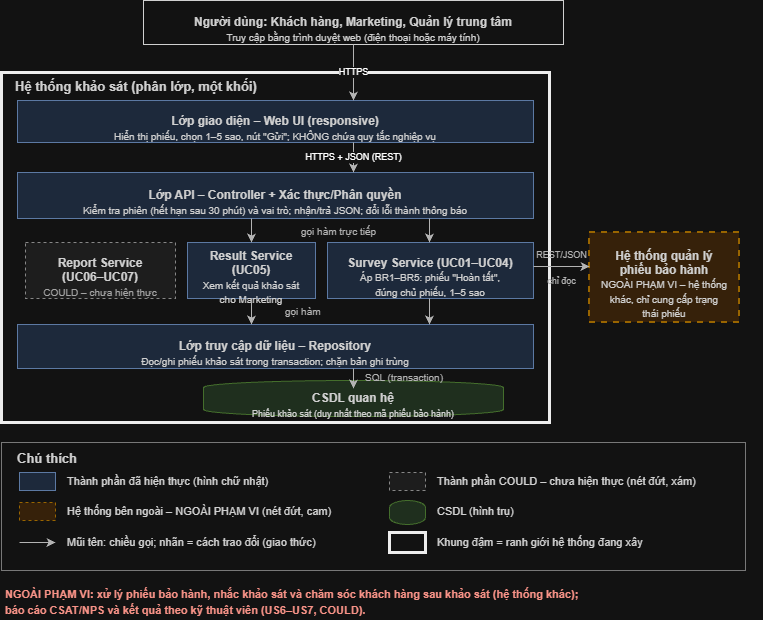

The diagram above was exported from draw.io. Its source (the exported page's mxGraphModel, read from the mxfile embedded in the PNG):
<mxGraphModel dx="1030" dy="658" grid="1" gridSize="10" guides="1" tooltips="1" connect="1" arrows="1" fold="1" page="1" pageScale="1" pageWidth="760" pageHeight="650" math="0" shadow="0">
  <root>
    <mxCell id="0" />
    <mxCell id="1" parent="0" />
    <mxCell id="c3" parent="1" style="rounded=0;whiteSpace=wrap;html=1;fillColor=#FFFFFF;strokeColor=#222222;align=center;verticalAlign=center;strokeWidth=1;" value="&lt;font style=&quot;font-size:12px;color:#222222&quot;&gt;&lt;b&gt;Người dùng: Khách hàng, Marketing, Quản lý trung tâm&lt;/b&gt;&lt;/font&gt;&lt;br&gt;&lt;font style=&quot;font-size:10px;color:#222222&quot;&gt;Truy cập bằng trình duyệt web (điện thoại hoặc máy tính)&lt;/font&gt;" vertex="1">
      <mxGeometry height="44" width="420" x="150" y="4" as="geometry" />
    </mxCell>
    <mxCell id="c4" parent="1" style="rounded=0;whiteSpace=wrap;html=1;fillColor=none;strokeColor=#000000;align=left;verticalAlign=top;strokeWidth=3;spacingLeft=12;" value="&lt;font style=&quot;font-size:13px;color:#222222&quot;&gt;&lt;b&gt;Hệ thống khảo sát (phân lớp, một khối)&lt;/b&gt;&lt;/font&gt;" vertex="1">
      <mxGeometry height="350" width="548" x="8" y="76" as="geometry" />
    </mxCell>
    <mxCell id="c5" parent="1" style="rounded=0;whiteSpace=wrap;html=1;fillColor=#DAE8FC;strokeColor=#6C8EBF;align=center;verticalAlign=center;strokeWidth=1;" value="&lt;font style=&quot;font-size:12px;color:#222222&quot;&gt;&lt;b&gt;Lớp giao diện – Web UI (responsive)&lt;/b&gt;&lt;/font&gt;&lt;br&gt;&lt;font style=&quot;font-size:10px;color:#222222&quot;&gt;Hiển thị phiếu, chọn 1–5 sao, nút &quot;Gửi&quot;; KHÔNG chứa quy tắc nghiệp vụ&lt;/font&gt;" vertex="1">
      <mxGeometry height="42" width="516" x="24" y="104" as="geometry" />
    </mxCell>
    <mxCell id="c6" parent="1" style="rounded=0;whiteSpace=wrap;html=1;fillColor=#DAE8FC;strokeColor=#6C8EBF;align=center;verticalAlign=center;strokeWidth=1;" value="&lt;font style=&quot;font-size:12px;color:#222222&quot;&gt;&lt;b&gt;Lớp API – Controller + Xác thực/Phân quyền&lt;/b&gt;&lt;/font&gt;&lt;br&gt;&lt;font style=&quot;font-size:10px;color:#222222&quot;&gt;Kiểm tra phiên (hết hạn sau 30 phút) và vai trò; nhận/trả JSON; đổi lỗi thành thông báo&lt;/font&gt;" vertex="1">
      <mxGeometry height="46" width="516" x="24" y="176" as="geometry" />
    </mxCell>
    <mxCell id="c7" parent="1" style="rounded=0;whiteSpace=wrap;html=1;fillColor=#F2F2F2;strokeColor=#777777;align=center;verticalAlign=center;strokeWidth=1;dashed=1;" value="&lt;font style=&quot;font-size:12px;color:#222222&quot;&gt;&lt;b&gt;Report Service&lt;/b&gt;&lt;/font&gt;&lt;br&gt;&lt;font style=&quot;font-size:12px;color:#222222&quot;&gt;&lt;b&gt;(UC06–UC07)&lt;/b&gt;&lt;/font&gt;&lt;br&gt;&lt;font style=&quot;font-size:10px;color:#555555&quot;&gt;COULD – chưa hiện thực&lt;/font&gt;" vertex="1">
      <mxGeometry height="56" width="150" x="32" y="246" as="geometry" />
    </mxCell>
    <mxCell id="c8" parent="1" style="rounded=0;whiteSpace=wrap;html=1;fillColor=#DAE8FC;strokeColor=#6C8EBF;align=center;verticalAlign=center;strokeWidth=1;" value="&lt;font style=&quot;font-size:12px;color:#222222&quot;&gt;&lt;b&gt;Result Service&lt;/b&gt;&lt;/font&gt;&lt;br&gt;&lt;font style=&quot;font-size:12px;color:#222222&quot;&gt;&lt;b&gt;(UC05)&lt;/b&gt;&lt;/font&gt;&lt;br&gt;&lt;font style=&quot;font-size:10px;color:#222222&quot;&gt;Xem kết quả khảo sát&lt;/font&gt;&lt;br&gt;&lt;font style=&quot;font-size:10px;color:#222222&quot;&gt;cho Marketing&lt;/font&gt;" vertex="1">
      <mxGeometry height="56" width="128" x="194" y="246" as="geometry" />
    </mxCell>
    <mxCell id="c9" parent="1" style="rounded=0;whiteSpace=wrap;html=1;fillColor=#DAE8FC;strokeColor=#6C8EBF;align=center;verticalAlign=center;strokeWidth=1;" value="&lt;font style=&quot;font-size:12px;color:#222222&quot;&gt;&lt;b&gt;Survey Service (UC01–UC04)&lt;/b&gt;&lt;/font&gt;&lt;br&gt;&lt;font style=&quot;font-size:10px;color:#222222&quot;&gt;Áp BR1–BR5: phiếu &quot;Hoàn tất&quot;,&lt;/font&gt;&lt;br&gt;&lt;font style=&quot;font-size:10px;color:#222222&quot;&gt;đúng chủ phiếu, 1–5 sao&lt;/font&gt;" vertex="1">
      <mxGeometry height="56" width="206" x="334" y="246" as="geometry" />
    </mxCell>
    <mxCell id="c10" parent="1" style="rounded=0;whiteSpace=wrap;html=1;fillColor=#DAE8FC;strokeColor=#6C8EBF;align=center;verticalAlign=center;strokeWidth=1;" value="&lt;font style=&quot;font-size:12px;color:#222222&quot;&gt;&lt;b&gt;Lớp truy cập dữ liệu – Repository&lt;/b&gt;&lt;/font&gt;&lt;br&gt;&lt;font style=&quot;font-size:10px;color:#222222&quot;&gt;Đọc/ghi phiếu khảo sát trong transaction; chặn bản ghi trùng&lt;/font&gt;" vertex="1">
      <mxGeometry height="44" width="516" x="24" y="328" as="geometry" />
    </mxCell>
    <mxCell id="c11" parent="1" style="rounded=0;whiteSpace=wrap;html=1;fillColor=#D5E8D4;strokeColor=#82B366;align=center;verticalAlign=center;strokeWidth=1;" value="" vertex="1">
      <mxGeometry height="22" width="300" x="210" y="391" as="geometry" />
    </mxCell>
    <mxCell id="c12" parent="1" style="ellipse;whiteSpace=wrap;html=1;fillColor=#D5E8D4;strokeColor=#82B366;align=center;verticalAlign=center;strokeWidth=1;" value="" vertex="1">
      <mxGeometry height="14" width="300" x="210" y="406" as="geometry" />
    </mxCell>
    <mxCell id="c13" parent="1" style="ellipse;whiteSpace=wrap;html=1;fillColor=#D5E8D4;strokeColor=#82B366;align=center;verticalAlign=center;strokeWidth=1;" value="" vertex="1">
      <mxGeometry height="14" width="300" x="210" y="384" as="geometry" />
    </mxCell>
    <mxCell id="c14" parent="1" style="rounded=0;whiteSpace=wrap;html=1;fillColor=#D5E8D4;strokeColor=#D5E8D4;align=center;verticalAlign=center;strokeWidth=1;" value="&lt;font style=&quot;font-size:12px;color:#222222&quot;&gt;&lt;b&gt;CSDL quan hệ&lt;/b&gt;&lt;/font&gt;&lt;br&gt;&lt;font style=&quot;font-size:9px;color:#222222&quot;&gt;Phiếu khảo sát (duy nhất theo mã phiếu bảo hành)&lt;/font&gt;" vertex="1">
      <mxGeometry height="20" width="298" x="211" y="392" as="geometry" />
    </mxCell>
    <mxCell id="c15" edge="1" parent="1" style="endArrow=classic;html=1;strokeColor=#444444;fontSize=9;labelBackgroundColor=#ffffff;" value="HTTPS">
      <mxGeometry relative="1" as="geometry">
        <mxPoint x="360" y="48" as="sourcePoint" />
        <mxPoint x="360" y="104" as="targetPoint" />
      </mxGeometry>
    </mxCell>
    <mxCell id="c16" edge="1" parent="1" style="endArrow=classic;html=1;strokeColor=#444444;fontSize=9;labelBackgroundColor=#ffffff;" value="HTTPS + JSON (REST)">
      <mxGeometry relative="1" as="geometry">
        <mxPoint x="360" y="146" as="sourcePoint" />
        <mxPoint x="360" y="176" as="targetPoint" />
      </mxGeometry>
    </mxCell>
    <mxCell id="c17" edge="1" parent="1" style="endArrow=classic;html=1;strokeColor=#444444;fontSize=9;labelBackgroundColor=#ffffff;" value="">
      <mxGeometry relative="1" as="geometry">
        <mxPoint x="258" y="222" as="sourcePoint" />
        <mxPoint x="258" y="246" as="targetPoint" />
      </mxGeometry>
    </mxCell>
    <mxCell id="c18" edge="1" parent="1" style="endArrow=classic;html=1;strokeColor=#444444;fontSize=9;labelBackgroundColor=#ffffff;" value="">
      <mxGeometry relative="1" as="geometry">
        <mxPoint x="436" y="222" as="sourcePoint" />
        <mxPoint x="436" y="246" as="targetPoint" />
      </mxGeometry>
    </mxCell>
    <mxCell id="c19" parent="1" style="text;html=1;align=center;verticalAlign=middle;whiteSpace=nowrap;" value="&lt;font style=&quot;font-size:10px;color:#444444&quot;&gt;gọi hàm trực tiếp&lt;/font&gt;" vertex="1">
      <mxGeometry height="17" width="105" x="292" y="226" as="geometry" />
    </mxCell>
    <mxCell id="c20" edge="1" parent="1" style="endArrow=classic;html=1;strokeColor=#444444;fontSize=9;labelBackgroundColor=#ffffff;" value="">
      <mxGeometry relative="1" as="geometry">
        <mxPoint x="258" y="302" as="sourcePoint" />
        <mxPoint x="258" y="328" as="targetPoint" />
      </mxGeometry>
    </mxCell>
    <mxCell id="c21" edge="1" parent="1" style="endArrow=classic;html=1;strokeColor=#444444;fontSize=9;labelBackgroundColor=#ffffff;" value="">
      <mxGeometry relative="1" as="geometry">
        <mxPoint x="436" y="302" as="sourcePoint" />
        <mxPoint x="436" y="328" as="targetPoint" />
      </mxGeometry>
    </mxCell>
    <mxCell id="c22" parent="1" style="text;html=1;align=left;verticalAlign=middle;whiteSpace=nowrap;" value="&lt;font style=&quot;font-size:10px;color:#444444&quot;&gt;gọi hàm&lt;/font&gt;" vertex="1">
      <mxGeometry height="17" width="43" x="290" y="306" as="geometry" />
    </mxCell>
    <mxCell id="c23" edge="1" parent="1" style="endArrow=classic;html=1;strokeColor=#444444;fontSize=9;labelBackgroundColor=#ffffff;" value="">
      <mxGeometry relative="1" as="geometry">
        <mxPoint x="360" y="372" as="sourcePoint" />
        <mxPoint x="360" y="392" as="targetPoint" />
      </mxGeometry>
    </mxCell>
    <mxCell id="c24" parent="1" style="text;html=1;align=left;verticalAlign=middle;whiteSpace=nowrap;" value="&lt;font style=&quot;font-size:10px;color:#444444&quot;&gt;SQL (transaction)&lt;/font&gt;" vertex="1">
      <mxGeometry height="17" width="105" x="370" y="372" as="geometry" />
    </mxCell>
    <mxCell id="c25" parent="1" style="rounded=0;whiteSpace=wrap;html=1;fillColor=#FFE6CC;strokeColor=#D79B00;align=center;verticalAlign=center;strokeWidth=2;dashed=1;" value="&lt;font style=&quot;font-size:12px;color:#222222&quot;&gt;&lt;b&gt;Hệ thống quản lý&lt;/b&gt;&lt;/font&gt;&lt;br&gt;&lt;font style=&quot;font-size:12px;color:#222222&quot;&gt;&lt;b&gt;phiếu bảo hành&lt;/b&gt;&lt;/font&gt;&lt;br&gt;&lt;font style=&quot;font-size:10px;color:#222222&quot;&gt;NGOÀI PHẠM VI – hệ thống&lt;/font&gt;&lt;br&gt;&lt;font style=&quot;font-size:10px;color:#222222&quot;&gt;khác, chỉ cung cấp trạng&lt;/font&gt;&lt;br&gt;&lt;font style=&quot;font-size:10px;color:#222222&quot;&gt;thái phiếu&lt;/font&gt;" vertex="1">
      <mxGeometry height="90" width="150" x="596" y="236" as="geometry" />
    </mxCell>
    <mxCell id="c26" edge="1" parent="1" style="endArrow=classic;html=1;strokeColor=#444444;fontSize=9;labelBackgroundColor=#ffffff;" value="">
      <mxGeometry relative="1" as="geometry">
        <mxPoint x="540" y="270" as="sourcePoint" />
        <mxPoint x="596" y="270" as="targetPoint" />
      </mxGeometry>
    </mxCell>
    <mxCell id="c27" parent="1" style="text;html=1;align=center;verticalAlign=middle;whiteSpace=nowrap;" value="&lt;font style=&quot;font-size:9px;color:#444444&quot;&gt;REST/JSON&lt;/font&gt;" vertex="1">
      <mxGeometry height="15" width="50" x="543" y="250" as="geometry" />
    </mxCell>
    <mxCell id="c28" parent="1" style="text;html=1;align=center;verticalAlign=middle;whiteSpace=nowrap;" value="&lt;font style=&quot;font-size:9px;color:#444444&quot;&gt;chỉ đọc&lt;/font&gt;" vertex="1">
      <mxGeometry height="15" width="39" x="548" y="276" as="geometry" />
    </mxCell>
    <mxCell id="c29" parent="1" style="rounded=0;whiteSpace=wrap;html=1;fillColor=#FFFFFF;strokeColor=#888888;align=center;verticalAlign=center;strokeWidth=1;" value="" vertex="1">
      <mxGeometry height="128" width="744" x="8" y="446" as="geometry" />
    </mxCell>
    <mxCell id="c30" parent="1" style="text;html=1;align=left;verticalAlign=middle;whiteSpace=nowrap;" value="&lt;font style=&quot;font-size:13px;color:#222222&quot;&gt;&lt;b&gt;Chú thích&lt;/b&gt;&lt;/font&gt;" vertex="1">
      <mxGeometry height="22" width="72" x="22" y="451" as="geometry" />
    </mxCell>
    <mxCell id="c31" parent="1" style="rounded=0;whiteSpace=wrap;html=1;fillColor=#DAE8FC;strokeColor=#6C8EBF;align=center;verticalAlign=center;strokeWidth=1;" value="" vertex="1">
      <mxGeometry height="18" width="36" x="26" y="476" as="geometry" />
    </mxCell>
    <mxCell id="c32" parent="1" style="text;html=1;align=left;verticalAlign=middle;whiteSpace=nowrap;" value="&lt;font style=&quot;font-size:11px;color:#222222&quot;&gt;Thành phần đã hiện thực (hình chữ nhật)&lt;/font&gt;" vertex="1">
      <mxGeometry height="18" width="265" x="72" y="476" as="geometry" />
    </mxCell>
    <mxCell id="c33" parent="1" style="rounded=0;whiteSpace=wrap;html=1;fillColor=#F2F2F2;strokeColor=#777777;align=center;verticalAlign=center;strokeWidth=1;dashed=1;" value="" vertex="1">
      <mxGeometry height="18" width="36" x="396" y="476" as="geometry" />
    </mxCell>
    <mxCell id="c34" parent="1" style="text;html=1;align=left;verticalAlign=middle;whiteSpace=nowrap;" value="&lt;font style=&quot;font-size:11px;color:#222222&quot;&gt;Thành phần COULD – chưa hiện thực (nét đứt, xám)&lt;/font&gt;" vertex="1">
      <mxGeometry height="18" width="327" x="442" y="476" as="geometry" />
    </mxCell>
    <mxCell id="c35" parent="1" style="rounded=0;whiteSpace=wrap;html=1;fillColor=#FFE6CC;strokeColor=#D79B00;align=center;verticalAlign=center;strokeWidth=1;dashed=1;" value="" vertex="1">
      <mxGeometry height="18" width="36" x="26" y="506" as="geometry" />
    </mxCell>
    <mxCell id="c36" parent="1" style="text;html=1;align=left;verticalAlign=middle;whiteSpace=nowrap;" value="&lt;font style=&quot;font-size:11px;color:#222222&quot;&gt;Hệ thống bên ngoài – NGOÀI PHẠM VI (nét đứt, cam)&lt;/font&gt;" vertex="1">
      <mxGeometry height="18" width="334" x="72" y="506" as="geometry" />
    </mxCell>
    <mxCell id="c37" parent="1" style="rounded=0;whiteSpace=wrap;html=1;fillColor=#D5E8D4;strokeColor=#82B366;align=center;verticalAlign=center;strokeWidth=1;" value="" vertex="1">
      <mxGeometry height="10" width="36" x="396" y="511" as="geometry" />
    </mxCell>
    <mxCell id="c38" parent="1" style="ellipse;whiteSpace=wrap;html=1;fillColor=#D5E8D4;strokeColor=#82B366;align=center;verticalAlign=center;strokeWidth=1;" value="" vertex="1">
      <mxGeometry height="14" width="36" x="396" y="514" as="geometry" />
    </mxCell>
    <mxCell id="c39" parent="1" style="ellipse;whiteSpace=wrap;html=1;fillColor=#D5E8D4;strokeColor=#82B366;align=center;verticalAlign=center;strokeWidth=1;" value="" vertex="1">
      <mxGeometry height="14" width="36" x="396" y="504" as="geometry" />
    </mxCell>
    <mxCell id="c40" parent="1" style="rounded=0;whiteSpace=wrap;html=1;fillColor=#D5E8D4;strokeColor=#D5E8D4;align=center;verticalAlign=center;strokeWidth=1;" value="" vertex="1">
      <mxGeometry height="8" width="34" x="397" y="512" as="geometry" />
    </mxCell>
    <mxCell id="c41" parent="1" style="text;html=1;align=left;verticalAlign=middle;whiteSpace=nowrap;" value="&lt;font style=&quot;font-size:11px;color:#222222&quot;&gt;CSDL (hình trụ)&lt;/font&gt;" vertex="1">
      <mxGeometry height="18" width="102" x="442" y="506" as="geometry" />
    </mxCell>
    <mxCell id="c42" edge="1" parent="1" style="endArrow=classic;html=1;strokeColor=#444444;fontSize=9;labelBackgroundColor=#ffffff;" value="">
      <mxGeometry relative="1" as="geometry">
        <mxPoint x="26" y="546" as="sourcePoint" />
        <mxPoint x="62" y="546" as="targetPoint" />
      </mxGeometry>
    </mxCell>
    <mxCell id="c43" parent="1" style="text;html=1;align=left;verticalAlign=middle;whiteSpace=nowrap;" value="&lt;font style=&quot;font-size:11px;color:#222222&quot;&gt;Mũi tên: chiều gọi; nhãn = cách trao đổi (giao thức)&lt;/font&gt;" vertex="1">
      <mxGeometry height="18" width="354" x="72" y="537" as="geometry" />
    </mxCell>
    <mxCell id="c44" parent="1" style="rounded=0;whiteSpace=wrap;html=1;fillColor=none;strokeColor=#000000;align=center;verticalAlign=center;strokeWidth=3;" value="" vertex="1">
      <mxGeometry height="20" width="36" x="396" y="536" as="geometry" />
    </mxCell>
    <mxCell id="c45" parent="1" style="text;html=1;align=left;verticalAlign=middle;whiteSpace=nowrap;" value="&lt;font style=&quot;font-size:11px;color:#222222&quot;&gt;Khung đậm = ranh giới hệ thống đang xây&lt;/font&gt;" vertex="1">
      <mxGeometry height="18" width="265" x="442" y="537" as="geometry" />
    </mxCell>
    <mxCell id="c46" parent="1" style="text;html=1;align=left;verticalAlign=middle;whiteSpace=nowrap;" value="&lt;font style=&quot;font-size:11px;color:#B03A2E&quot;&gt;&lt;b&gt;NGOÀI PHẠM VI: xử lý phiếu bảo hành, nhắc khảo sát và chăm sóc khách hàng sau khảo sát (hệ thống khác);&lt;/b&gt;&lt;/font&gt;" vertex="1">
      <mxGeometry height="18" width="702" x="10" y="589" as="geometry" />
    </mxCell>
    <mxCell id="c47" parent="1" style="text;html=1;align=left;verticalAlign=middle;whiteSpace=nowrap;" value="&lt;font style=&quot;font-size:11px;color:#B03A2E&quot;&gt;&lt;b&gt;báo cáo CSAT/NPS và kết quả theo kỹ thuật viên (US6–US7, COULD).&lt;/b&gt;&lt;/font&gt;" vertex="1">
      <mxGeometry height="18" width="436" x="10" y="605" as="geometry" />
    </mxCell>
  </root>
</mxGraphModel>